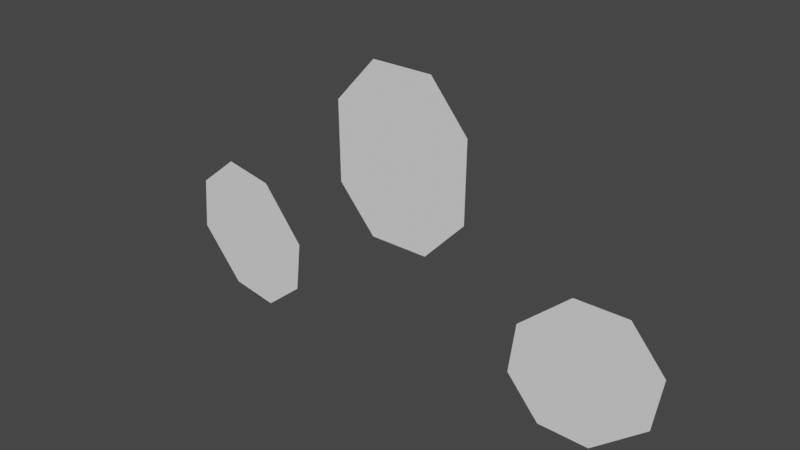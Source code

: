 # Source: test.blend  (saved by Blender 3.6.11; exported with 4.5.12 LTS)
import bpy
from mathutils import Matrix  # noqa: F401  (used for matrix-valued properties, if any)

bpy.ops.wm.read_factory_settings(use_empty=True)
scene = bpy.context.scene
scene.name = 'Scene'

# ---- collections
col_collection = bpy.data.collections.new('Collection'); scene.collection.children.link(col_collection)

# ---- world
world_world = bpy.data.worlds.new('World'); scene.world = world_world
world_world.use_nodes = True; world_world.node_tree.nodes.clear()
_N = world_world.node_tree.nodes; _L = world_world.node_tree.links
n0 = _N.new('ShaderNodeOutputWorld'); n0.name = 'World Output'; n0.location = (300, 300)
n1 = _N.new('ShaderNodeBackground'); n1.name = 'Background'; n1.location = (10, 300)
n1.inputs[0].default_value = (0.05088, 0.05088, 0.05088, 1.0)
_L.new(n1.outputs[0], n0.inputs[0])
n0.is_active_output = True
world_world.color = (0.05088, 0.05088, 0.05088)
world_world.use_sun_shadow = False
world_world.sun_shadow_jitter_overblur = 0.0

# ---- meshes
me_plane = bpy.data.meshes.new('Plane')
me_plane.from_pydata([(0.5871, 0.1617, 0.4215), (0.4555, 0.1573, 0.4239), (0.3243, 0.1573, 0.3089), (0.3103, 0.1527, 0.1823), (-0.4399, 0.1527, 0.06785), (-0.5661, 0.1573, 0.0853), (-0.6774, 0.1573, 0.2196), (-0.1814, 0.1573, 0.6993), (-0.07985, 0.1625, 0.8139), (0.07769, 0.1625, 0.8139), (0.1793, 0.1573, 0.6992), (0.1768, 0.1573, 0.4965), (0.0751, 0.152, 0.3886), (0.3954, 0.1527, 0.08263), (0.5228, 0.1573, 0.07635), (0.6568, 0.1573, 0.1879), (0.6751, 0.1617, 0.3184), (-0.6714, 0.1617, 0.3512), (-0.5659, 0.1617, 0.4362), (-0.436, 0.1573, 0.4144), (-0.3281, 0.1573, 0.2773), (-0.3379, 0.1527, 0.1502), (-0.1787, 0.1573, 0.4965), (-0.07725, 0.152, 0.3886)], [], [(14, 15, 16, 0, 1, 2, 3, 13), (20, 19, 18, 17, 6, 5, 4, 21), (11, 10, 9, 8, 7, 22, 23, 12)])
_uv = me_plane.uv_layers.new(name='UVMap')
_uv.uv.foreach_set('vector', [0.9134, 0.1271, 0.9163, 0.3652, 0.7969, 0.4999, 0.6119, 0.4999, 0.4928, 0.3651, 0.496, 0.127, 0.6151, 0.0001455, 0.7941, 0.0002061, 0.9134, 0.6271, 0.9163, 0.8652, 0.7969, 0.9999, 0.6119, 0.9999, 0.4928, 0.8651, 0.496, 0.627, 0.6151, 0.5001, 0.7941, 0.5002, 0.4892, 0.1477, 0.4925, 0.4245, 0.3537, 0.5811, 0.1387, 0.5811, 0.0001455, 0.4244, 0.003882, 0.1476, 0.1424, 0.0001455, 0.3504, 0.0002159])
me_plane.update()
me_plane.normals_split_custom_set([tuple(v) for v in zip(*[iter([0.01574, -0.9998, 0.01344, 0.01574, -0.9998, 0.01344, 0.01574, -0.9998, 0.01344, 0.01574, -0.9998, 0.01344, 0.01574, -0.9998, 0.01344, 0.01574, -0.9998, 0.01344, 0.01574, -0.9998, 0.01344, 0.01574, -0.9998, 0.01344, -0.013, -0.9998, 0.01611, -0.013, -0.9998, 0.01611, -0.013, -0.9998, 0.01611, -0.013, -0.9998, 0.01611, -0.013, -0.9998, 0.01611, -0.013, -0.9998, 0.01611, -0.013, -0.9998, 0.01611, -0.013, -0.9998, 0.01611, 2.229e-06, -0.9998, 0.0207, 2.229e-06, -0.9998, 0.0207, 2.229e-06, -0.9998, 0.0207, 2.229e-06, -0.9998, 0.0207, 2.229e-06, -0.9998, 0.0207, 2.229e-06, -0.9998, 0.0207, 2.229e-06, -0.9998, 0.0207, 2.229e-06, -0.9998, 0.0207])] * 3)])

# ---- objects
ob_grass3_0 = bpy.data.objects.new('Grass3.0', me_plane)

# ---- transforms, parenting, visibility, modifiers, constraints
ob_grass3_0.location = (0.0, 0.0, 0.0)
ob_grass3_0.rotation_mode = 'QUATERNION'
ob_grass3_0.rotation_quaternion = (1.0, 0.0, 0.0, 0.0)

# ---- collection membership
scene.collection.objects.link(ob_grass3_0)

# ---- scene / render settings (as saved in the file)
scene.frame_start = 1; scene.frame_end = 250; scene.frame_set(1)
scene.render.engine = 'BLENDER_EEVEE_NEXT'
scene.cycles.sampling_pattern = 'TABULATED_SOBOL'
scene.view_settings.view_transform = 'Filmic'
bpy.context.view_layer.update()

# ---- added for rendering (the .blend has no active camera and no usable light): camera, sun
cam_auto = bpy.data.cameras.new('AutoCamera')
cam_auto.lens = 50.0
cam_auto.sensor_width = 36.0
cam_auto.clip_end = 1000.0
ob_auto_camera = bpy.data.objects.new('AutoCamera', cam_auto)
scene.collection.objects.link(ob_auto_camera)
ob_auto_camera.location = (1.42796, -1.55774, 1.58419)
ob_auto_camera.rotation_euler = (1.09748, -7.21219e-08, 0.694738)
scene.camera = ob_auto_camera
light_auto_sun = bpy.data.lights.new('AutoSun', 'SUN')
light_auto_sun.energy = 3.0
light_auto_sun.angle = 0.0523599
ob_auto_sun = bpy.data.objects.new('AutoSun', light_auto_sun)
scene.collection.objects.link(ob_auto_sun)
ob_auto_sun.rotation_euler = (0.872665, 0.174533, 0.523599)
bpy.context.view_layer.update()
